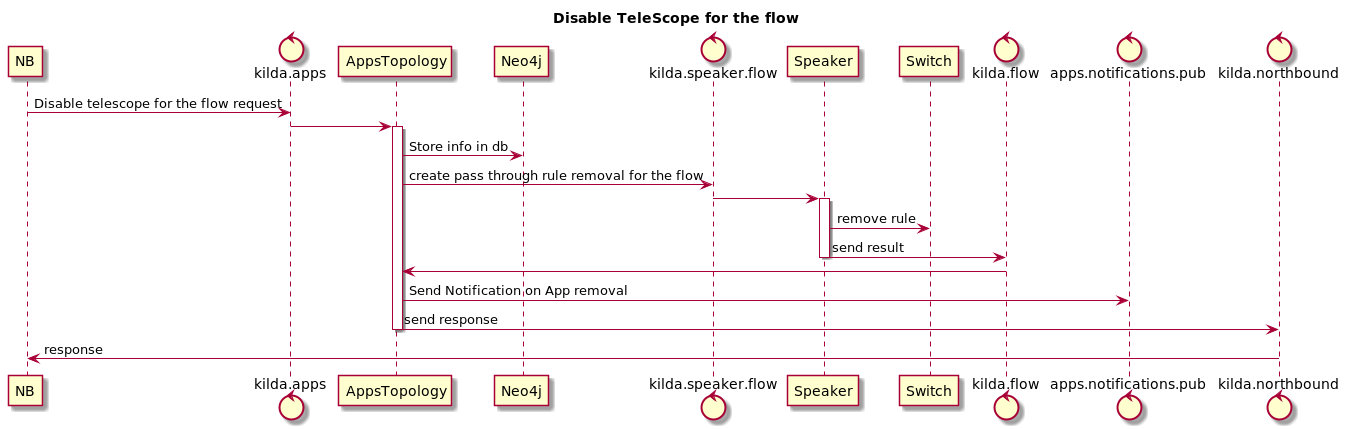

The diagram above was rendered by PlantUML. Its source (embedded in the PNG):
@startuml
title Disable TeleScope for the flow

participant NB

control kilda.apps
participant AppsTopology
participant Neo4j
control kilda.speaker.flow
participant Speaker
participant Switch
control kilda.flow
control apps.notifications.pub

control kilda.northbound

NB -> kilda.apps: Disable telescope for the flow request
kilda.apps -> AppsTopology


activate AppsTopology
AppsTopology -> Neo4j: Store info in db
AppsTopology -> kilda.speaker.flow: create pass through rule removal for the flow
kilda.speaker.flow -> Speaker
activate Speaker
Speaker -> Switch: remove rule
Speaker -> kilda.flow: send result
deactivate Speaker
kilda.flow -> AppsTopology
AppsTopology -> apps.notifications.pub: Send Notification on App removal
AppsTopology -> kilda.northbound: send response
deactivate AppsTopology

kilda.northbound -> NB: response
@enduml